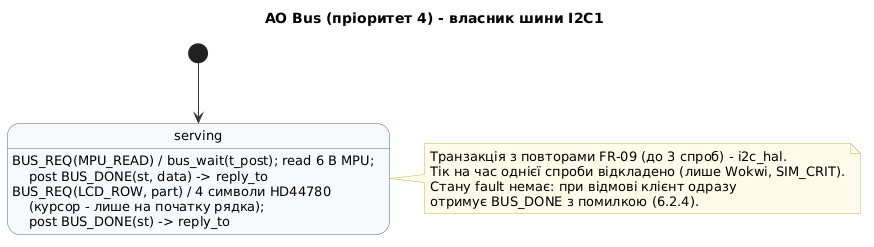

The diagram above was rendered by PlantUML. Its source (embedded in the PNG):
@startuml bus
!include style.iuml
title AO Bus (пріоритет 4) - власник шини I2C1
[*] --> serving
state serving : BUS_REQ(MPU_READ) / bus_wait(t_post); read 6 B MPU;\n    post BUS_DONE(st, data) -> reply_to
state serving : BUS_REQ(LCD_ROW, part) / 4 символи HD44780\n    (курсор - лише на початку рядка);\n    post BUS_DONE(st) -> reply_to
note right of serving
  Транзакція з повторами FR-09 (до 3 спроб) - i2c_hal.
  Тік на час однієї спроби відкладено (лише Wokwi, SIM_CRIT).
  Стану fault немає: при відмові клієнт одразу
  отримує BUS_DONE з помилкою (6.2.4).
end note
@enduml